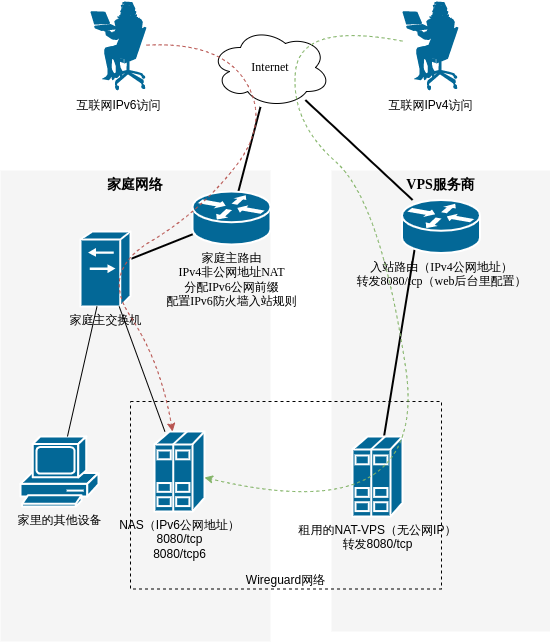

The diagram above was exported from draw.io. Its source (the exported page's mxGraphModel, read from the mxfile embedded in the PNG):
<mxGraphModel dx="1367" dy="774" grid="1" gridSize="10" guides="1" tooltips="1" connect="1" arrows="1" fold="1" page="1" pageScale="1" pageWidth="1100" pageHeight="850" background="none" math="0" shadow="0">
  <root>
    <mxCell id="0" />
    <mxCell id="1" parent="0" />
    <mxCell id="1c7a67bf8fd3230f-81" value="VPS服务商" style="whiteSpace=wrap;html=1;rounded=0;shadow=0;comic=0;strokeWidth=1;fontFamily=Verdana;fontSize=14;fillColor=#f5f5f5;strokeColor=none;fontStyle=1;verticalAlign=top;" parent="1" vertex="1">
      <mxGeometry x="951" y="839" width="219" height="461" as="geometry" />
    </mxCell>
    <mxCell id="1c7a67bf8fd3230f-80" value="家庭网络" style="whiteSpace=wrap;html=1;rounded=0;shadow=0;comic=0;strokeWidth=1;fontFamily=Verdana;fontSize=14;fillColor=#f5f5f5;strokeColor=none;fontStyle=1;verticalAlign=top;" parent="1" vertex="1">
      <mxGeometry x="620" y="839" width="270" height="471" as="geometry" />
    </mxCell>
    <mxCell id="1c7a67bf8fd3230f-56" style="edgeStyle=none;html=1;labelBackgroundColor=none;startFill=0;endArrow=none;endFill=0;strokeWidth=2;fontFamily=Verdana;fontSize=12;" parent="1" source="1c7a67bf8fd3230f-13" target="HJ38wvEkRGL_Ja1dAGOK-2" edge="1">
      <mxGeometry relative="1" as="geometry">
        <mxPoint x="854.662576687117" y="856" as="targetPoint" />
      </mxGeometry>
    </mxCell>
    <mxCell id="1c7a67bf8fd3230f-61" style="edgeStyle=none;html=1;labelBackgroundColor=none;startFill=0;endArrow=none;endFill=0;strokeWidth=2;fontFamily=Verdana;fontSize=12;" parent="1" source="1c7a67bf8fd3230f-13" target="HJ38wvEkRGL_Ja1dAGOK-4" edge="1">
      <mxGeometry relative="1" as="geometry">
        <mxPoint x="1150" y="881.1369863013699" as="targetPoint" />
      </mxGeometry>
    </mxCell>
    <mxCell id="1c7a67bf8fd3230f-13" value="Internet" style="ellipse;shape=cloud;whiteSpace=wrap;html=1;rounded=0;shadow=0;comic=0;strokeWidth=1;fontFamily=Verdana;fontSize=12;" parent="1" vertex="1">
      <mxGeometry x="830" y="696" width="120" height="80" as="geometry" />
    </mxCell>
    <mxCell id="1c7a67bf8fd3230f-66" style="edgeStyle=none;html=1;labelBackgroundColor=none;startFill=0;endArrow=none;endFill=0;strokeWidth=2;fontFamily=Verdana;fontSize=12;exitX=0.003;exitY=0.807;exitDx=0;exitDy=0;exitPerimeter=0;" parent="1" source="HJ38wvEkRGL_Ja1dAGOK-2" target="HJ38wvEkRGL_Ja1dAGOK-7" edge="1">
      <mxGeometry relative="1" as="geometry">
        <mxPoint x="827.9716312056739" y="942" as="sourcePoint" />
        <mxPoint x="810.0283687943265" y="997" as="targetPoint" />
      </mxGeometry>
    </mxCell>
    <mxCell id="1c7a67bf8fd3230f-60" style="edgeStyle=none;html=1;labelBackgroundColor=none;startFill=0;endArrow=none;endFill=0;strokeWidth=2;fontFamily=Verdana;fontSize=12;exitX=0.201;exitY=0.573;exitDx=0;exitDy=0;exitPerimeter=0;" parent="1" source="HJ38wvEkRGL_Ja1dAGOK-4" target="HJ38wvEkRGL_Ja1dAGOK-13" edge="1">
      <mxGeometry relative="1" as="geometry">
        <mxPoint x="1188.8344370860927" y="942" as="sourcePoint" />
        <mxPoint x="1199.1655629139073" y="1007" as="targetPoint" />
      </mxGeometry>
    </mxCell>
    <mxCell id="HJ38wvEkRGL_Ja1dAGOK-2" value="家庭主路由&lt;br&gt;IPv4非公网地址NAT&lt;br&gt;分配IPv6公网前缀&lt;br&gt;配置IPv6防火墙入站规则" style="shape=mxgraph.cisco.routers.router;html=1;dashed=0;fillColor=#036897;strokeColor=#ffffff;strokeWidth=2;verticalLabelPosition=bottom;verticalAlign=top;rounded=0;shadow=0;comic=0;fontFamily=Verdana;fontSize=12;" vertex="1" parent="1">
      <mxGeometry x="812" y="860" width="78" height="53" as="geometry" />
    </mxCell>
    <mxCell id="HJ38wvEkRGL_Ja1dAGOK-4" value="入站路由（IPv4公网地址）&lt;br&gt;转发8080/tcp（web后台里配置）" style="shape=mxgraph.cisco.routers.router;html=1;dashed=0;fillColor=#036897;strokeColor=#ffffff;strokeWidth=2;verticalLabelPosition=bottom;verticalAlign=top;rounded=0;shadow=0;comic=0;fontFamily=Verdana;fontSize=12;" vertex="1" parent="1">
      <mxGeometry x="1021.5" y="868.5" width="78" height="53" as="geometry" />
    </mxCell>
    <mxCell id="HJ38wvEkRGL_Ja1dAGOK-5" value="互联网IPv4访问" style="shape=mxgraph.cisco.people.sitting_woman;sketch=0;html=1;pointerEvents=1;dashed=0;fillColor=#036897;strokeColor=#ffffff;strokeWidth=2;verticalLabelPosition=bottom;verticalAlign=top;align=center;outlineConnect=0;" vertex="1" parent="1">
      <mxGeometry x="1022" y="670" width="56" height="90" as="geometry" />
    </mxCell>
    <mxCell id="HJ38wvEkRGL_Ja1dAGOK-7" value="家庭主交换机" style="shape=mxgraph.cisco.switches.generic_softswitch;sketch=0;html=1;pointerEvents=1;dashed=0;fillColor=#036897;strokeColor=#ffffff;strokeWidth=2;verticalLabelPosition=bottom;verticalAlign=top;align=center;outlineConnect=0;" vertex="1" parent="1">
      <mxGeometry x="700" y="900" width="50" height="75" as="geometry" />
    </mxCell>
    <mxCell id="HJ38wvEkRGL_Ja1dAGOK-17" value="Wireguard网络&lt;div style=&quot;text-align: justify;&quot;&gt;&lt;/div&gt;" style="whiteSpace=wrap;html=1;labelBackgroundColor=none;fillColor=none;dashed=1;verticalAlign=bottom;" vertex="1" parent="1">
      <mxGeometry x="750" y="1070" width="311" height="187.5" as="geometry" />
    </mxCell>
    <mxCell id="HJ38wvEkRGL_Ja1dAGOK-6" value="NAS（IPv6公网地址）&lt;br&gt;8080/tcp&lt;br&gt;8080/tcp6" style="shape=mxgraph.cisco.servers.standard_host;sketch=0;html=1;pointerEvents=1;dashed=0;fillColor=#036897;strokeColor=#ffffff;strokeWidth=2;verticalLabelPosition=bottom;verticalAlign=top;align=center;outlineConnect=0;" vertex="1" parent="1">
      <mxGeometry x="774" y="1100" width="50" height="80" as="geometry" />
    </mxCell>
    <mxCell id="HJ38wvEkRGL_Ja1dAGOK-9" value="" style="endArrow=none;html=1;rounded=0;" edge="1" parent="1" source="HJ38wvEkRGL_Ja1dAGOK-6" target="HJ38wvEkRGL_Ja1dAGOK-7">
      <mxGeometry width="50" height="50" relative="1" as="geometry">
        <mxPoint x="590" y="1090" as="sourcePoint" />
        <mxPoint x="640" y="1040" as="targetPoint" />
      </mxGeometry>
    </mxCell>
    <mxCell id="HJ38wvEkRGL_Ja1dAGOK-11" value="家里的其他设备" style="shape=mxgraph.cisco.computers_and_peripherals.pc;sketch=0;html=1;pointerEvents=1;dashed=0;fillColor=#036897;strokeColor=#ffffff;strokeWidth=2;verticalLabelPosition=bottom;verticalAlign=top;align=center;outlineConnect=0;" vertex="1" parent="1">
      <mxGeometry x="640" y="1105" width="78" height="70" as="geometry" />
    </mxCell>
    <mxCell id="HJ38wvEkRGL_Ja1dAGOK-12" value="" style="endArrow=none;html=1;rounded=0;" edge="1" parent="1" source="HJ38wvEkRGL_Ja1dAGOK-11" target="HJ38wvEkRGL_Ja1dAGOK-7">
      <mxGeometry width="50" height="50" relative="1" as="geometry">
        <mxPoint x="710" y="1100" as="sourcePoint" />
        <mxPoint x="760" y="1050" as="targetPoint" />
      </mxGeometry>
    </mxCell>
    <mxCell id="HJ38wvEkRGL_Ja1dAGOK-13" value="租用的NAT-VPS（无公网IP）&lt;br&gt;转发8080/tcp" style="shape=mxgraph.cisco.servers.standard_host;sketch=0;html=1;pointerEvents=1;dashed=0;fillColor=#036897;strokeColor=#ffffff;strokeWidth=2;verticalLabelPosition=bottom;verticalAlign=top;align=center;outlineConnect=0;" vertex="1" parent="1">
      <mxGeometry x="972" y="1105" width="50" height="80" as="geometry" />
    </mxCell>
    <mxCell id="HJ38wvEkRGL_Ja1dAGOK-20" value="" style="curved=1;endArrow=classic;html=1;rounded=0;fillColor=#d5e8d4;strokeColor=#82b366;dashed=1;" edge="1" parent="1" source="HJ38wvEkRGL_Ja1dAGOK-5" target="HJ38wvEkRGL_Ja1dAGOK-6">
      <mxGeometry width="50" height="50" relative="1" as="geometry">
        <mxPoint x="990" y="720" as="sourcePoint" />
        <mxPoint x="1040" y="670" as="targetPoint" />
        <Array as="points">
          <mxPoint x="920" y="690" />
          <mxPoint x="910" y="790" />
          <mxPoint x="1000" y="870" />
          <mxPoint x="1050" y="1200" />
        </Array>
      </mxGeometry>
    </mxCell>
    <mxCell id="HJ38wvEkRGL_Ja1dAGOK-21" value="互联网IPv6访问" style="shape=mxgraph.cisco.people.sitting_woman;sketch=0;html=1;pointerEvents=1;dashed=0;fillColor=#036897;strokeColor=#ffffff;strokeWidth=2;verticalLabelPosition=bottom;verticalAlign=top;align=center;outlineConnect=0;" vertex="1" parent="1">
      <mxGeometry x="710" y="670" width="56" height="90" as="geometry" />
    </mxCell>
    <mxCell id="HJ38wvEkRGL_Ja1dAGOK-23" value="" style="curved=1;endArrow=classic;html=1;rounded=0;fillColor=#f8cecc;strokeColor=#b85450;dashed=1;" edge="1" parent="1" source="HJ38wvEkRGL_Ja1dAGOK-21" target="HJ38wvEkRGL_Ja1dAGOK-6">
      <mxGeometry width="50" height="50" relative="1" as="geometry">
        <mxPoint x="730" y="790" as="sourcePoint" />
        <mxPoint x="780" y="740" as="targetPoint" />
        <Array as="points">
          <mxPoint x="840" y="710" />
          <mxPoint x="890" y="790" />
          <mxPoint x="820" y="880" />
          <mxPoint x="720" y="940" />
          <mxPoint x="780" y="1030" />
        </Array>
      </mxGeometry>
    </mxCell>
  </root>
</mxGraphModel>